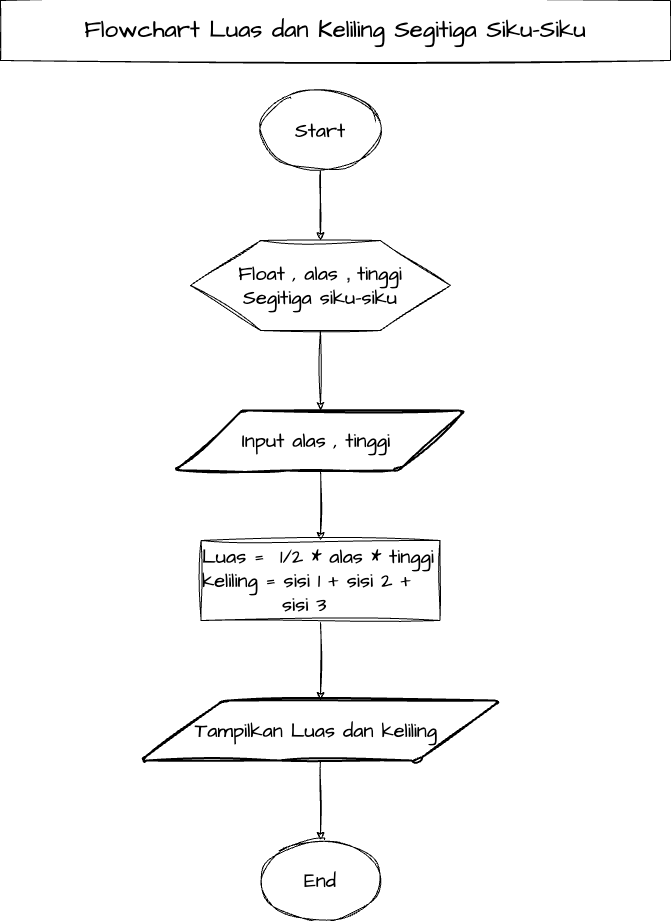

The diagram above was exported from draw.io. Its source (the exported page's mxGraphModel, read from the mxfile embedded in the PNG):
<mxGraphModel dx="576" dy="547" grid="1" gridSize="10" guides="1" tooltips="1" connect="1" arrows="1" fold="1" page="1" pageScale="1" pageWidth="850" pageHeight="1100" background="#ffffff" math="0" shadow="1">
  <root>
    <mxCell id="0" />
    <mxCell id="1" parent="0" />
    <mxCell id="11" style="edgeStyle=none;sketch=1;hachureGap=4;jiggle=2;curveFitting=1;html=1;exitX=0.5;exitY=1;exitDx=0;exitDy=0;fontFamily=Architects Daughter;fontSource=https%3A%2F%2Ffonts.googleapis.com%2Fcss%3Ffamily%3DArchitects%2BDaughter;fontSize=16;" parent="1" source="2" target="12" edge="1">
      <mxGeometry relative="1" as="geometry">
        <mxPoint x="290" y="300" as="targetPoint" />
      </mxGeometry>
    </mxCell>
    <mxCell id="2" value="" style="verticalLabelPosition=bottom;verticalAlign=top;html=1;shape=hexagon;perimeter=hexagonPerimeter2;arcSize=6;size=0.27;sketch=1;hachureGap=4;jiggle=2;curveFitting=1;fontFamily=Architects Daughter;fontSource=https%3A%2F%2Ffonts.googleapis.com%2Fcss%3Ffamily%3DArchitects%2BDaughter;fontSize=20;" parent="1" vertex="1">
      <mxGeometry x="260" y="250" width="260" height="90" as="geometry" />
    </mxCell>
    <mxCell id="4" value="" style="edgeStyle=none;sketch=1;hachureGap=4;jiggle=2;curveFitting=1;html=1;fontFamily=Architects Daughter;fontSource=https%3A%2F%2Ffonts.googleapis.com%2Fcss%3Ffamily%3DArchitects%2BDaughter;fontSize=16;" parent="1" source="3" target="2" edge="1">
      <mxGeometry relative="1" as="geometry" />
    </mxCell>
    <mxCell id="3" value="Start" style="ellipse;whiteSpace=wrap;html=1;sketch=1;hachureGap=4;jiggle=2;curveFitting=1;fontFamily=Architects Daughter;fontSource=https%3A%2F%2Ffonts.googleapis.com%2Fcss%3Ffamily%3DArchitects%2BDaughter;fontSize=20;" parent="1" vertex="1">
      <mxGeometry x="330" y="100" width="120" height="80" as="geometry" />
    </mxCell>
    <mxCell id="8" value="Float , alas&amp;nbsp;&lt;span style=&quot;color: rgb(32, 33, 36); font-family: &amp;quot;Google Sans&amp;quot;, arial, sans-serif; text-align: left; caret-color: rgb(32, 33, 36); background-color: rgb(255, 255, 255);&quot;&gt;, &lt;/span&gt;tinggi&lt;br&gt;Segitiga siku-siku" style="text;html=1;strokeColor=none;fillColor=none;align=center;verticalAlign=middle;whiteSpace=wrap;rounded=0;sketch=1;hachureGap=4;jiggle=2;curveFitting=1;fontFamily=Architects Daughter;fontSource=https%3A%2F%2Ffonts.googleapis.com%2Fcss%3Ffamily%3DArchitects%2BDaughter;fontSize=20;" parent="1" vertex="1">
      <mxGeometry x="295" y="285" width="190" height="20" as="geometry" />
    </mxCell>
    <mxCell id="14" style="edgeStyle=none;sketch=1;hachureGap=4;jiggle=2;curveFitting=1;html=1;exitX=0.5;exitY=1;exitDx=0;exitDy=0;fontFamily=Architects Daughter;fontSource=https%3A%2F%2Ffonts.googleapis.com%2Fcss%3Ffamily%3DArchitects%2BDaughter;fontSize=16;entryX=0.5;entryY=0;entryDx=0;entryDy=0;" parent="1" source="12" target="15" edge="1">
      <mxGeometry relative="1" as="geometry">
        <mxPoint x="290" y="430" as="targetPoint" />
      </mxGeometry>
    </mxCell>
    <mxCell id="12" value="Input alas , tinggi&amp;nbsp;" style="shape=parallelogram;html=1;strokeWidth=2;perimeter=parallelogramPerimeter;whiteSpace=wrap;rounded=1;arcSize=12;size=0.23;sketch=1;hachureGap=4;jiggle=2;curveFitting=1;fontFamily=Architects Daughter;fontSource=https%3A%2F%2Ffonts.googleapis.com%2Fcss%3Ffamily%3DArchitects%2BDaughter;fontSize=20;" parent="1" vertex="1">
      <mxGeometry x="245" y="420" width="290" height="60" as="geometry" />
    </mxCell>
    <mxCell id="22" value="" style="edgeStyle=none;sketch=1;hachureGap=4;jiggle=2;curveFitting=1;html=1;fontFamily=Architects Daughter;fontSource=https%3A%2F%2Ffonts.googleapis.com%2Fcss%3Ffamily%3DArchitects%2BDaughter;fontSize=24;" parent="1" source="15" target="17" edge="1">
      <mxGeometry relative="1" as="geometry" />
    </mxCell>
    <mxCell id="15" value="&lt;br&gt;&lt;br&gt;&lt;br&gt;&lt;div style=&quot;text-align: left;&quot;&gt;&lt;span style=&quot;background-color: initial;&quot;&gt;Luas = &lt;/span&gt;&lt;span style=&quot;background-color: initial;&quot;&gt;&amp;nbsp;1/2 * alas * tinggi&lt;/span&gt;&lt;/div&gt;&lt;div style=&quot;text-align: left;&quot;&gt;&lt;span style=&quot;background-color: initial;&quot;&gt;keliling = sisi 1 + sisi 2 +&lt;/span&gt;&lt;/div&gt;&lt;div style=&quot;text-align: left;&quot;&gt;&lt;span style=&quot;background-color: initial;&quot;&gt;&amp;nbsp; &amp;nbsp; &amp;nbsp; &amp;nbsp; &amp;nbsp; sisi&lt;/span&gt;&lt;span style=&quot;background-color: initial;&quot;&gt;&amp;nbsp;3&lt;/span&gt;&lt;br&gt;&lt;/div&gt;&amp;nbsp; &amp;nbsp; &amp;nbsp; &amp;nbsp; &amp;nbsp; &amp;nbsp; &amp;nbsp; &amp;nbsp; &amp;nbsp; &amp;nbsp; &amp;nbsp; &amp;nbsp; &amp;nbsp; &amp;nbsp; &amp;nbsp; &amp;nbsp; &amp;nbsp; &amp;nbsp; &amp;nbsp; &amp;nbsp; &amp;nbsp; &amp;nbsp; &amp;nbsp; &amp;nbsp; &amp;nbsp; &amp;nbsp; &amp;nbsp; &amp;nbsp; &amp;nbsp; &amp;nbsp; &amp;nbsp; &amp;nbsp; &amp;nbsp;&amp;nbsp;" style="rounded=0;whiteSpace=wrap;html=1;sketch=1;hachureGap=4;jiggle=2;curveFitting=1;fontFamily=Architects Daughter;fontSource=https%3A%2F%2Ffonts.googleapis.com%2Fcss%3Ffamily%3DArchitects%2BDaughter;fontSize=20;" parent="1" vertex="1">
      <mxGeometry x="270.63" y="550" width="238.75" height="80" as="geometry" />
    </mxCell>
    <mxCell id="19" value="" style="edgeStyle=none;sketch=1;hachureGap=4;jiggle=2;curveFitting=1;html=1;fontFamily=Architects Daughter;fontSource=https%3A%2F%2Ffonts.googleapis.com%2Fcss%3Ffamily%3DArchitects%2BDaughter;fontSize=16;" parent="1" source="17" target="18" edge="1">
      <mxGeometry relative="1" as="geometry" />
    </mxCell>
    <mxCell id="17" value="Tampilkan Luas dan keliling&amp;nbsp;" style="shape=parallelogram;html=1;strokeWidth=2;perimeter=parallelogramPerimeter;whiteSpace=wrap;rounded=1;arcSize=12;size=0.23;sketch=1;hachureGap=4;jiggle=2;curveFitting=1;fontFamily=Architects Daughter;fontSource=https%3A%2F%2Ffonts.googleapis.com%2Fcss%3Ffamily%3DArchitects%2BDaughter;fontSize=20;" parent="1" vertex="1">
      <mxGeometry x="210" y="710" width="360" height="60" as="geometry" />
    </mxCell>
    <mxCell id="18" value="End" style="ellipse;whiteSpace=wrap;html=1;sketch=1;hachureGap=4;jiggle=2;curveFitting=1;fontFamily=Architects Daughter;fontSource=https%3A%2F%2Ffonts.googleapis.com%2Fcss%3Ffamily%3DArchitects%2BDaughter;fontSize=20;" parent="1" vertex="1">
      <mxGeometry x="330" y="850" width="120" height="80" as="geometry" />
    </mxCell>
    <mxCell id="20" value="&lt;font style=&quot;font-size: 24px;&quot;&gt;Flowchart Luas dan Keliling Segitiga Siku-Siku&lt;/font&gt;" style="rounded=0;whiteSpace=wrap;html=1;sketch=1;hachureGap=4;jiggle=2;curveFitting=1;fontFamily=Architects Daughter;fontSource=https%3A%2F%2Ffonts.googleapis.com%2Fcss%3Ffamily%3DArchitects%2BDaughter;fontSize=20;" parent="1" vertex="1">
      <mxGeometry x="70" y="10" width="670" height="60" as="geometry" />
    </mxCell>
  </root>
</mxGraphModel>